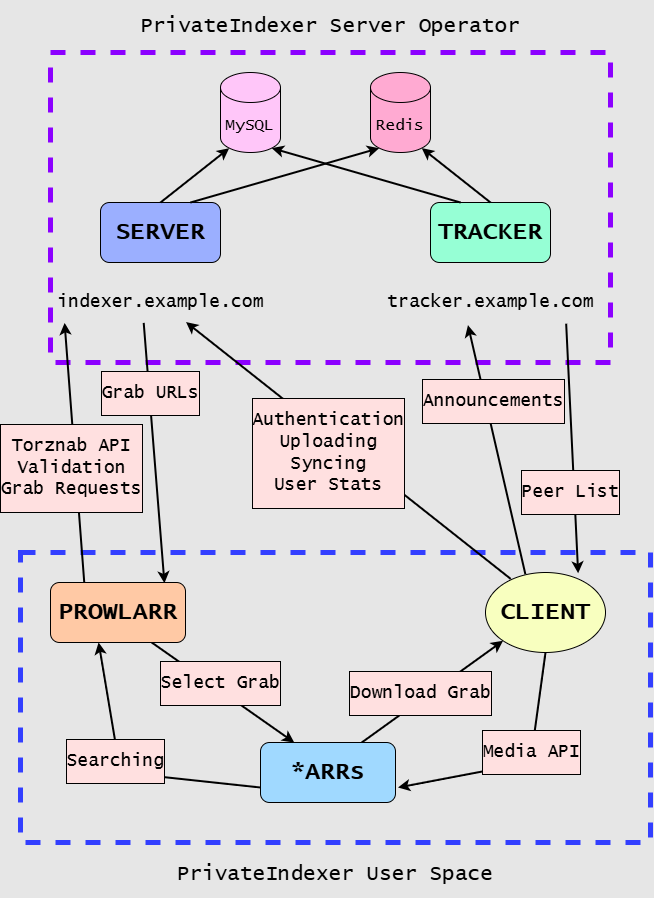

The diagram above was exported from draw.io. Its source (the exported page's mxGraphModel, read from the mxfile embedded in the PNG):
<mxGraphModel dx="1514" dy="1951" grid="1" gridSize="10" guides="1" tooltips="1" connect="1" arrows="1" fold="1" page="1" pageScale="1" pageWidth="850" pageHeight="1100" background="#E6E6E6" math="0" shadow="0">
  <root>
    <mxCell id="0" />
    <mxCell id="1" parent="0" />
    <mxCell id="23" value="&lt;p&gt;&lt;font style=&quot;font-size: 21px;&quot; face=&quot;Lucida Console&quot;&gt;PrivateIndexer User Space&lt;/font&gt;&lt;/p&gt;" style="rounded=0;whiteSpace=wrap;html=1;fillColor=none;dashed=1;strokeWidth=5;strokeColor=light-dark(#333FFF,#EDEDED);labelPosition=center;verticalLabelPosition=bottom;align=center;verticalAlign=top;" parent="1" vertex="1">
      <mxGeometry x="130" y="420" width="630" height="290" as="geometry" />
    </mxCell>
    <mxCell id="38" value="&lt;p&gt;&lt;font style=&quot;font-size: 21px;&quot; face=&quot;Lucida Console&quot;&gt;PrivateIndexer Server Operator&lt;/font&gt;&lt;/p&gt;" style="rounded=0;whiteSpace=wrap;html=1;fillColor=none;dashed=1;strokeWidth=5;strokeColor=light-dark(#8c00ff, #EDEDED);labelPosition=center;verticalLabelPosition=top;align=center;verticalAlign=bottom;" parent="1" vertex="1">
      <mxGeometry x="160" y="-80" width="560" height="310" as="geometry" />
    </mxCell>
    <mxCell id="4" value="&lt;font style=&quot;font-size: 24px;&quot; face=&quot;Lucida Console&quot;&gt;&lt;b&gt;SERVER&lt;/b&gt;&lt;/font&gt;" style="rounded=1;whiteSpace=wrap;html=1;fillColor=#9BAFFF;" parent="1" vertex="1">
      <mxGeometry x="210" y="70" width="120" height="60" as="geometry" />
    </mxCell>
    <mxCell id="5" value="&lt;font style=&quot;font-size: 24px;&quot; face=&quot;Lucida Console&quot;&gt;&lt;b&gt;TRACKER&lt;/b&gt;&lt;/font&gt;" style="rounded=1;whiteSpace=wrap;html=1;fillColor=#96FFD5;" parent="1" vertex="1">
      <mxGeometry x="540" y="70" width="120" height="60" as="geometry" />
    </mxCell>
    <mxCell id="6" value="&lt;p&gt;&lt;font face=&quot;Lucida Console&quot;&gt;&lt;span style=&quot;font-size: 24px;&quot;&gt;&lt;b&gt;CLIENT&lt;/b&gt;&lt;/span&gt;&lt;/font&gt;&lt;/p&gt;" style="ellipse;whiteSpace=wrap;html=1;fillColor=#F8FFBF;" parent="1" vertex="1">
      <mxGeometry x="595" y="440" width="120" height="80" as="geometry" />
    </mxCell>
    <mxCell id="45" style="edgeStyle=none;html=1;entryX=0.844;entryY=0.013;entryDx=0;entryDy=0;exitX=0.427;exitY=1.01;exitDx=0;exitDy=0;exitPerimeter=0;strokeWidth=2;entryPerimeter=0;" edge="1" parent="1" source="9" target="26">
      <mxGeometry relative="1" as="geometry" />
    </mxCell>
    <mxCell id="9" value="&lt;font face=&quot;Lucida Console&quot; style=&quot;font-size: 18px;&quot;&gt;indexer.example.com&lt;/font&gt;" style="text;html=1;align=center;verticalAlign=middle;resizable=0;points=[];autosize=1;strokeColor=none;fillColor=none;" parent="1" vertex="1">
      <mxGeometry x="155" y="150" width="230" height="40" as="geometry" />
    </mxCell>
    <mxCell id="10" value="&lt;font face=&quot;Lucida Console&quot; style=&quot;font-size: 18px;&quot;&gt;tracker.example.com&lt;/font&gt;" style="text;html=1;align=center;verticalAlign=middle;resizable=0;points=[];autosize=1;strokeColor=none;fillColor=none;" parent="1" vertex="1">
      <mxGeometry x="485" y="150" width="230" height="40" as="geometry" />
    </mxCell>
    <mxCell id="11" value="" style="endArrow=classic;html=1;strokeWidth=2;entryX=0.611;entryY=0.99;entryDx=0;entryDy=0;entryPerimeter=0;exitX=0.21;exitY=0.08;exitDx=0;exitDy=0;exitPerimeter=0;" parent="1" source="6" target="9" edge="1">
      <mxGeometry relative="1" as="geometry">
        <mxPoint x="190" y="330" as="sourcePoint" />
        <mxPoint x="325" y="190" as="targetPoint" />
      </mxGeometry>
    </mxCell>
    <mxCell id="15" value="" style="endArrow=none;html=1;entryX=0.829;entryY=1.03;entryDx=0;entryDy=0;entryPerimeter=0;exitX=0.772;exitY=0.01;exitDx=0;exitDy=0;endFill=0;startArrow=classic;startFill=1;strokeWidth=2;exitPerimeter=0;" parent="1" source="6" target="10" edge="1">
      <mxGeometry relative="1" as="geometry">
        <mxPoint x="210" y="441" as="sourcePoint" />
        <mxPoint x="274" y="201" as="targetPoint" />
      </mxGeometry>
    </mxCell>
    <mxCell id="16" value="&lt;pre&gt;&lt;font face=&quot;Lucida Console&quot;&gt;&lt;span style=&quot;font-size: 18px;&quot;&gt;Peer List&lt;/span&gt;&lt;/font&gt;&lt;/pre&gt;" style="edgeLabel;resizable=0;html=1;;align=center;verticalAlign=middle;fontFamily=Helvetica;fontSize=11;fontColor=default;labelBorderColor=default;labelBackgroundColor=light-dark(#FFE0E0,#EDEDED);fillColor=none;gradientColor=none;spacing=2;" parent="15" connectable="0" vertex="1">
      <mxGeometry relative="1" as="geometry">
        <mxPoint x="-2" y="44" as="offset" />
      </mxGeometry>
    </mxCell>
    <mxCell id="17" value="&lt;font face=&quot;Lucida Console&quot; size=&quot;3&quot;&gt;MySQL&lt;/font&gt;" style="shape=cylinder3;whiteSpace=wrap;html=1;boundedLbl=1;backgroundOutline=1;size=15;fillColor=#FFC6F9;" parent="1" vertex="1">
      <mxGeometry x="330" y="-60" width="60" height="80" as="geometry" />
    </mxCell>
    <mxCell id="18" value="&lt;font face=&quot;Lucida Console&quot; size=&quot;3&quot;&gt;Redis&lt;/font&gt;" style="shape=cylinder3;whiteSpace=wrap;html=1;boundedLbl=1;backgroundOutline=1;size=15;fillColor=#FFAAD2;" parent="1" vertex="1">
      <mxGeometry x="480" y="-60" width="60" height="80" as="geometry" />
    </mxCell>
    <mxCell id="19" style="edgeStyle=none;html=1;exitX=0.5;exitY=0;exitDx=0;exitDy=0;entryX=0.145;entryY=1;entryDx=0;entryDy=-4.35;entryPerimeter=0;strokeWidth=2;" parent="1" source="4" target="17" edge="1">
      <mxGeometry relative="1" as="geometry" />
    </mxCell>
    <mxCell id="20" style="edgeStyle=none;html=1;exitX=0.25;exitY=0;exitDx=0;exitDy=0;entryX=0.855;entryY=1;entryDx=0;entryDy=-4.35;entryPerimeter=0;strokeWidth=2;" parent="1" source="5" target="17" edge="1">
      <mxGeometry relative="1" as="geometry" />
    </mxCell>
    <mxCell id="21" style="edgeStyle=none;html=1;exitX=0.75;exitY=0;exitDx=0;exitDy=0;entryX=0.145;entryY=1;entryDx=0;entryDy=-4.35;entryPerimeter=0;strokeWidth=2;" parent="1" source="4" target="18" edge="1">
      <mxGeometry relative="1" as="geometry" />
    </mxCell>
    <mxCell id="22" style="edgeStyle=none;html=1;exitX=0.5;exitY=0;exitDx=0;exitDy=0;entryX=0.855;entryY=1;entryDx=0;entryDy=-4.35;entryPerimeter=0;strokeWidth=2;" parent="1" source="5" target="18" edge="1">
      <mxGeometry relative="1" as="geometry" />
    </mxCell>
    <mxCell id="53" style="edgeStyle=none;html=1;exitX=0.75;exitY=1;exitDx=0;exitDy=0;entryX=0.25;entryY=0;entryDx=0;entryDy=0;strokeWidth=2;" edge="1" parent="1" source="26" target="28">
      <mxGeometry relative="1" as="geometry" />
    </mxCell>
    <mxCell id="26" value="&lt;font style=&quot;font-size: 24px;&quot; face=&quot;Lucida Console&quot;&gt;&lt;b&gt;PROWLARR&lt;/b&gt;&lt;/font&gt;" style="rounded=1;whiteSpace=wrap;html=1;fillColor=#FFC9A5;" parent="1" vertex="1">
      <mxGeometry x="160" y="450" width="135" height="60" as="geometry" />
    </mxCell>
    <mxCell id="33" style="edgeStyle=none;html=1;exitX=0;exitY=0.75;exitDx=0;exitDy=0;entryX=0.356;entryY=1;entryDx=0;entryDy=0;strokeWidth=2;endArrow=classic;endFill=1;entryPerimeter=0;" parent="1" source="28" target="26" edge="1">
      <mxGeometry relative="1" as="geometry">
        <Array as="points">
          <mxPoint x="230" y="640" />
        </Array>
      </mxGeometry>
    </mxCell>
    <mxCell id="37" value="&lt;p&gt;&lt;font style=&quot;font-size: 18px;&quot; face=&quot;Lucida Console&quot;&gt;Searching&lt;/font&gt;&lt;/p&gt;" style="edgeLabel;html=1;align=center;verticalAlign=middle;resizable=0;points=[];labelBorderColor=default;labelBackgroundColor=light-dark(#FFE0E0,#EDEDED);spacing=2;fontFamily=Helvetica;fontSize=11;fontColor=default;fillColor=none;gradientColor=none;" parent="33" vertex="1" connectable="0">
      <mxGeometry x="0.0114" y="-1" relative="1" as="geometry">
        <mxPoint x="-8" y="-11" as="offset" />
      </mxGeometry>
    </mxCell>
    <mxCell id="54" style="edgeStyle=none;html=1;exitX=0.75;exitY=0;exitDx=0;exitDy=0;entryX=0;entryY=1;entryDx=0;entryDy=0;strokeWidth=2;" edge="1" parent="1" source="28" target="6">
      <mxGeometry relative="1" as="geometry" />
    </mxCell>
    <mxCell id="28" value="&lt;font style=&quot;font-size: 24px;&quot; face=&quot;Lucida Console&quot;&gt;&lt;b&gt;*ARRs&lt;/b&gt;&lt;/font&gt;" style="rounded=1;whiteSpace=wrap;html=1;fillColor=#A0D9FF;" parent="1" vertex="1">
      <mxGeometry x="370" y="610" width="135" height="60" as="geometry" />
    </mxCell>
    <mxCell id="29" style="edgeStyle=none;html=1;exitX=0.25;exitY=0;exitDx=0;exitDy=0;entryX=0.083;entryY=1.01;entryDx=0;entryDy=0;entryPerimeter=0;strokeWidth=2;" parent="1" source="26" target="9" edge="1">
      <mxGeometry relative="1" as="geometry" />
    </mxCell>
    <mxCell id="31" value="&lt;pre&gt;&lt;font face=&quot;Lucida Console&quot;&gt;&lt;font style=&quot;font-size: 18px;&quot;&gt;Torznab API&lt;br&gt;&lt;/font&gt;&lt;font style=&quot;font-size: 18px;&quot;&gt;Validation&lt;br&gt;&lt;/font&gt;&lt;font style=&quot;font-size: 18px;&quot;&gt;Grab Requests&lt;/font&gt;&lt;/font&gt;&lt;/pre&gt;" style="edgeLabel;html=1;align=center;verticalAlign=middle;resizable=0;points=[];fontFamily=Helvetica;fontSize=11;fontColor=default;labelBorderColor=default;labelBackgroundColor=light-dark(#FFE0E0,#EDEDED);fillColor=none;gradientColor=none;spacing=2;" parent="29" vertex="1" connectable="0">
      <mxGeometry x="-0.0312" relative="1" as="geometry">
        <mxPoint x="-4" y="11" as="offset" />
      </mxGeometry>
    </mxCell>
    <mxCell id="34" style="edgeStyle=none;html=1;exitX=1;exitY=0.25;exitDx=0;exitDy=0;entryX=0.5;entryY=1;entryDx=0;entryDy=0;strokeWidth=2;jumpStyle=none;jumpSize=8;startArrow=classic;startFill=1;endArrow=none;endFill=0;" parent="1" target="6" edge="1">
      <mxGeometry relative="1" as="geometry">
        <Array as="points">
          <mxPoint x="640" y="630" />
        </Array>
        <mxPoint x="507.5" y="655" as="sourcePoint" />
      </mxGeometry>
    </mxCell>
    <mxCell id="36" value="&lt;pre&gt;&lt;font style=&quot;font-size: 18px;&quot; face=&quot;Lucida Console&quot;&gt;Media API&lt;/font&gt;&lt;/pre&gt;" style="edgeLabel;html=1;align=center;verticalAlign=middle;resizable=0;points=[];fontFamily=Helvetica;fontSize=11;fontColor=default;labelBorderColor=default;labelBackgroundColor=light-dark(#FFE0E0,#EDEDED);fillColor=none;gradientColor=none;spacing=2;" parent="34" vertex="1" connectable="0">
      <mxGeometry x="0.6674" y="-1" relative="1" as="geometry">
        <mxPoint x="-10" y="59" as="offset" />
      </mxGeometry>
    </mxCell>
    <mxCell id="41" value="&lt;pre&gt;&lt;font face=&quot;Lucida Console&quot;&gt;&lt;font style=&quot;font-size: 18px;&quot;&gt;Authentication&lt;br&gt;&lt;/font&gt;&lt;font style=&quot;font-size: 18px;&quot;&gt;Uploading&lt;br&gt;&lt;/font&gt;&lt;font style=&quot;font-size: 18px;&quot;&gt;Syncing&lt;br&gt;&lt;/font&gt;&lt;font style=&quot;font-size: 18px;&quot;&gt;User Stats&lt;/font&gt;&lt;/font&gt;&lt;/pre&gt;" style="edgeLabel;resizable=0;html=1;;align=center;verticalAlign=middle;fontFamily=Helvetica;fontSize=11;fontColor=default;labelBorderColor=default;labelBackgroundColor=light-dark(#FFE0E0,#EDEDED);fillColor=none;gradientColor=none;spacing=2;" connectable="0" vertex="1" parent="1">
      <mxGeometry x="437.49831500510595" y="320.00265997278524" as="geometry" />
    </mxCell>
    <mxCell id="42" value="" style="endArrow=classic;html=1;entryX=0.363;entryY=0.99;entryDx=0;entryDy=0;entryPerimeter=0;exitX=0.332;exitY=0.02;exitDx=0;exitDy=0;endFill=1;startArrow=none;startFill=0;strokeWidth=2;exitPerimeter=0;" edge="1" parent="1" source="6">
      <mxGeometry relative="1" as="geometry">
        <mxPoint x="547.8000000000002" y="430.1999999999998" as="sourcePoint" />
        <mxPoint x="577.4899999999998" y="192.5999999999999" as="targetPoint" />
      </mxGeometry>
    </mxCell>
    <mxCell id="43" value="&lt;pre&gt;&lt;font face=&quot;Lucida Console&quot;&gt;&lt;span style=&quot;font-size: 18px;&quot;&gt;Announcements&lt;/span&gt;&lt;/font&gt;&lt;/pre&gt;" style="edgeLabel;resizable=0;html=1;;align=center;verticalAlign=middle;fontFamily=Helvetica;fontSize=11;fontColor=default;labelBorderColor=default;labelBackgroundColor=light-dark(#FFE0E0,#EDEDED);fillColor=none;gradientColor=none;spacing=2;" connectable="0" vertex="1" parent="42">
      <mxGeometry relative="1" as="geometry">
        <mxPoint x="-4" y="-48" as="offset" />
      </mxGeometry>
    </mxCell>
    <mxCell id="46" value="&lt;pre&gt;&lt;font face=&quot;Lucida Console&quot;&gt;&lt;span style=&quot;font-size: 18px;&quot;&gt;Grab URLs&lt;/span&gt;&lt;/font&gt;&lt;/pre&gt;" style="edgeLabel;resizable=0;html=1;;align=center;verticalAlign=middle;fontFamily=Helvetica;fontSize=11;fontColor=default;labelBorderColor=default;labelBackgroundColor=light-dark(#FFE0E0,#EDEDED);fillColor=none;gradientColor=none;spacing=2;" connectable="0" vertex="1" parent="1">
      <mxGeometry x="259.99831500510595" y="260.00265997278524" as="geometry" />
    </mxCell>
    <mxCell id="55" value="&lt;p&gt;&lt;font style=&quot;font-size: 18px;&quot; face=&quot;Lucida Console&quot;&gt;Select Grab&lt;/font&gt;&lt;/p&gt;" style="edgeLabel;html=1;align=center;verticalAlign=middle;resizable=0;points=[];labelBorderColor=default;labelBackgroundColor=light-dark(#FFE0E0,#EDEDED);spacing=2;fontFamily=Helvetica;fontSize=11;fontColor=default;fillColor=none;gradientColor=none;" vertex="1" connectable="0" parent="1">
      <mxGeometry x="329.99650719149776" y="550.0021166390653" as="geometry" />
    </mxCell>
    <mxCell id="56" value="&lt;p&gt;&lt;font style=&quot;font-size: 18px;&quot; face=&quot;Lucida Console&quot;&gt;Download Grab&lt;/font&gt;&lt;/p&gt;" style="edgeLabel;html=1;align=center;verticalAlign=middle;resizable=0;points=[];labelBorderColor=default;labelBackgroundColor=light-dark(#FFE0E0,#EDEDED);spacing=2;fontFamily=Helvetica;fontSize=11;fontColor=default;fillColor=none;gradientColor=none;" vertex="1" connectable="0" parent="1">
      <mxGeometry x="529.9965071914978" y="560.0021166390653" as="geometry" />
    </mxCell>
  </root>
</mxGraphModel>